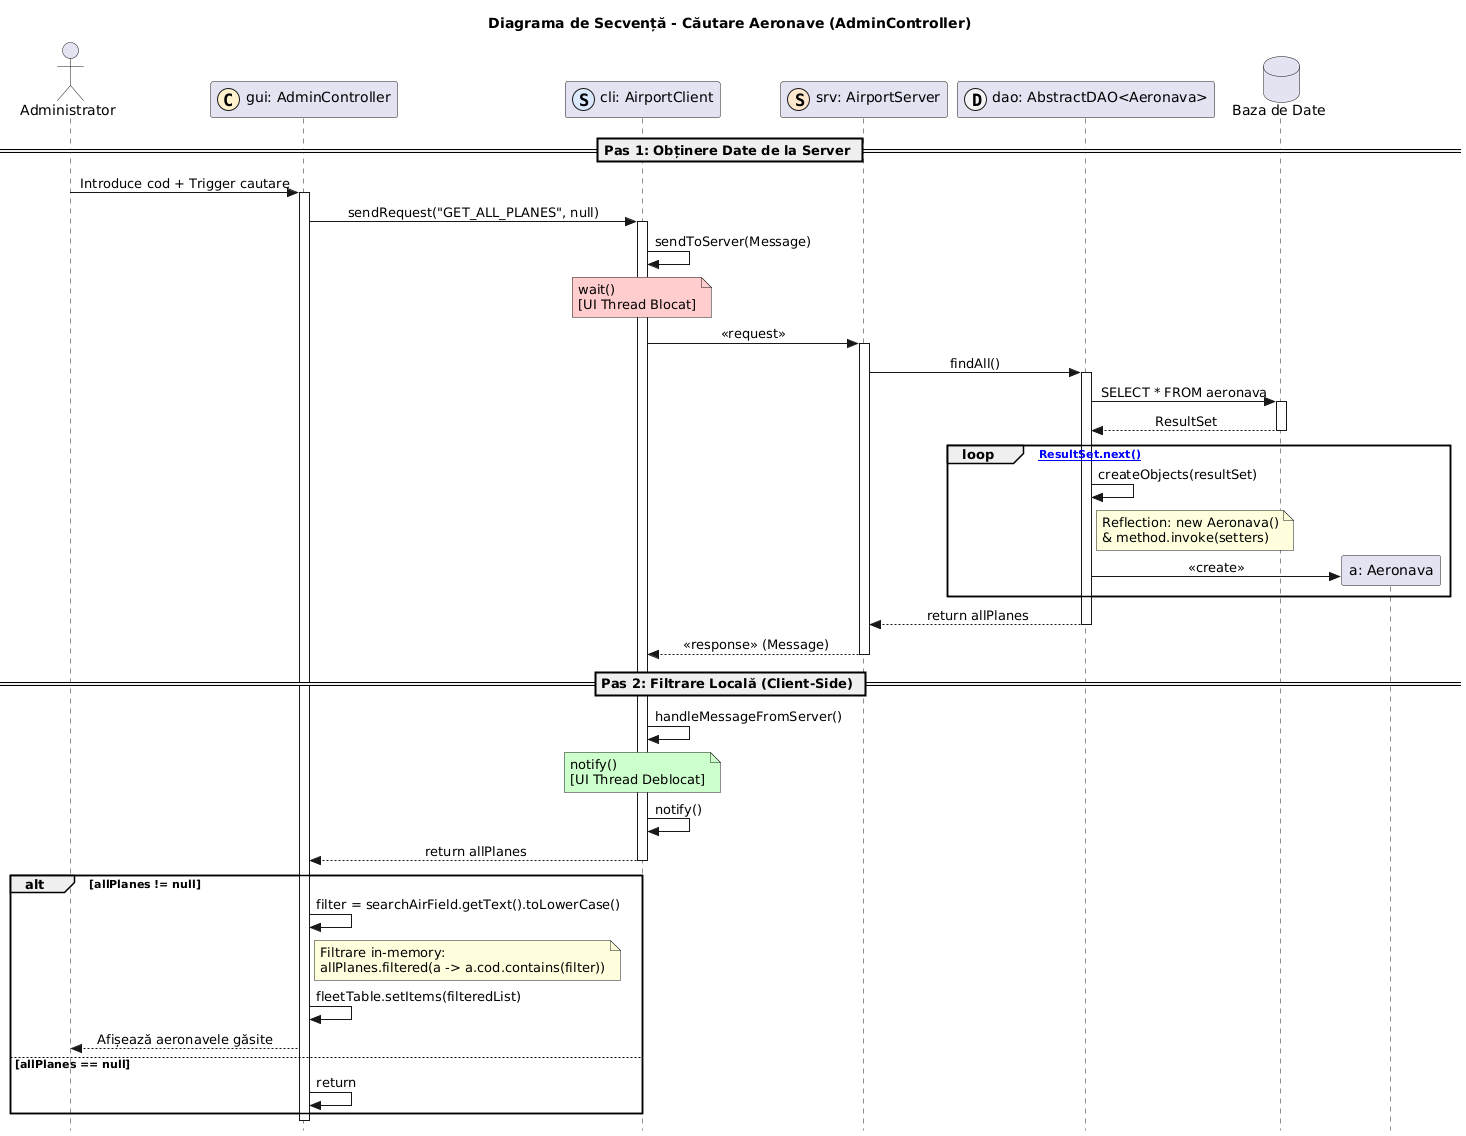

The diagram above was rendered by PlantUML. Its source (embedded in the PNG):
@startuml
title Diagrama de Secvență - Căutare Aeronave (AdminController)

skinparam Style strictuml
skinparam SequenceMessageAlignment center

actor "Administrator" as U
participant "gui: AdminController" as C << (C,#FFF2CC) >>
participant "cli: AirportClient" as CLI << (S,#DAE8FC) >>
participant "srv: AirportServer" as SRV << (S,#FFE6CC) >>
participant "dao: AbstractDAO<Aeronava>" as DAO << (D,#F5F5F5) >>
database "Baza de Date" as DB

== Pas 1: Obținere Date de la Server ==

U -> C : Introduce cod + Trigger cautare
activate C

C -> CLI : sendRequest("GET_ALL_PLANES", null)
activate CLI

CLI -> CLI : sendToServer(Message)
note over CLI #FFCCCC: wait() \n[UI Thread Blocat]
CLI -> SRV : << request >>
activate SRV

SRV -> DAO : findAll()
activate DAO
DAO -> DB : SELECT * FROM aeronava
activate DB
DB --> DAO : ResultSet
deactivate DB

loop [ResultSet.next()]
    DAO -> DAO : createObjects(resultSet)
    note right of DAO : Reflection: new Aeronava()\n& method.invoke(setters)
    create participant "a: Aeronava" as PLANE
    DAO -> PLANE : <<create>>
end

DAO --> SRV : return allPlanes
deactivate DAO
SRV --> CLI : << response >> (Message)
deactivate SRV

== Pas 2: Filtrare Locală (Client-Side) ==

CLI -> CLI : handleMessageFromServer()
note over CLI #CCFFCC: notify() \n[UI Thread Deblocat]
CLI -> CLI : notify()

CLI --> C : return allPlanes
deactivate CLI

alt allPlanes != null
    C -> C : filter = searchAirField.getText().toLowerCase()
    
    note right of C : Filtrare in-memory:\nallPlanes.filtered(a -> a.cod.contains(filter))
    
    C -> C : fleetTable.setItems(filteredList)
    C --> U : Afișează aeronavele găsite
else allPlanes == null
    C -> C : return
end

deactivate C
@enduml